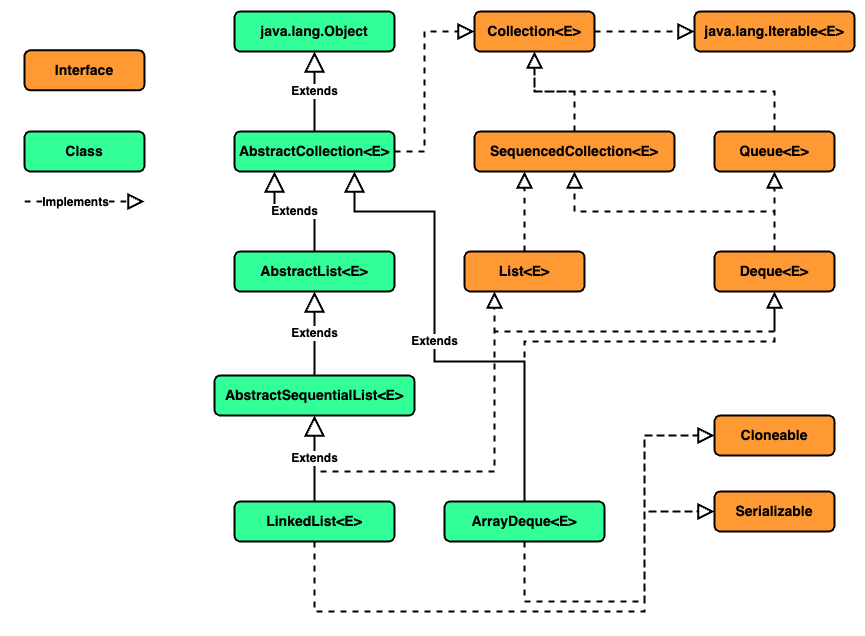

The diagram above was exported from draw.io. Its source (the exported page's mxGraphModel, read from the mxfile embedded in the PNG):
<mxGraphModel dx="978" dy="743" grid="1" gridSize="10" guides="1" tooltips="1" connect="1" arrows="1" fold="1" page="1" pageScale="1" pageWidth="1169" pageHeight="827" background="#ffffff" math="0" shadow="0">
  <root>
    <mxCell id="0" />
    <mxCell id="1" parent="0" />
    <mxCell id="vG5Uk3kHyafkZt5a3RBJ-33" value="&lt;b&gt;&lt;font style=&quot;font-size: 14px;&quot;&gt;Collection&amp;lt;E&amp;gt;&lt;/font&gt;&lt;/b&gt;" style="rounded=1;whiteSpace=wrap;html=1;strokeWidth=2;fillColor=#FF9933;" parent="1" vertex="1">
      <mxGeometry x="560" y="90" width="120" height="40" as="geometry" />
    </mxCell>
    <mxCell id="vG5Uk3kHyafkZt5a3RBJ-60" value="&lt;b&gt;&lt;font style=&quot;font-size: 14px;&quot;&gt;Interface&lt;/font&gt;&lt;/b&gt;" style="rounded=1;whiteSpace=wrap;html=1;strokeWidth=2;fillColor=#FF9933;" parent="1" vertex="1">
      <mxGeometry x="110" y="128.82" width="120" height="40" as="geometry" />
    </mxCell>
    <mxCell id="vG5Uk3kHyafkZt5a3RBJ-61" value="&lt;b&gt;&lt;font style=&quot;font-size: 14px;&quot;&gt;Class&lt;/font&gt;&lt;/b&gt;" style="rounded=1;whiteSpace=wrap;html=1;strokeWidth=2;fillColor=#33FF99;" parent="1" vertex="1">
      <mxGeometry x="110" y="210" width="120" height="40" as="geometry" />
    </mxCell>
    <mxCell id="vG5Uk3kHyafkZt5a3RBJ-62" value="" style="endArrow=block;dashed=1;endFill=0;endSize=12;html=1;rounded=0;elbow=vertical;strokeWidth=2;fontStyle=0;" parent="1" edge="1">
      <mxGeometry width="160" relative="1" as="geometry">
        <mxPoint x="110" y="280" as="sourcePoint" />
        <mxPoint x="230" y="280" as="targetPoint" />
      </mxGeometry>
    </mxCell>
    <mxCell id="vG5Uk3kHyafkZt5a3RBJ-63" value="Implements" style="edgeLabel;html=1;align=center;verticalAlign=middle;resizable=0;points=[];fontStyle=1;fontSize=12;" parent="vG5Uk3kHyafkZt5a3RBJ-62" vertex="1" connectable="0">
      <mxGeometry relative="1" as="geometry">
        <mxPoint x="-10" as="offset" />
      </mxGeometry>
    </mxCell>
    <mxCell id="vG5Uk3kHyafkZt5a3RBJ-64" value="&lt;b&gt;&lt;font style=&quot;font-size: 14px;&quot;&gt;java.lang.Object&lt;/font&gt;&lt;/b&gt;" style="rounded=1;whiteSpace=wrap;html=1;strokeWidth=2;fillColor=#33FF99;" parent="1" vertex="1">
      <mxGeometry x="320" y="90" width="160" height="40" as="geometry" />
    </mxCell>
    <mxCell id="vG5Uk3kHyafkZt5a3RBJ-65" value="&lt;b&gt;&lt;font style=&quot;font-size: 14px;&quot;&gt;AbstractCollection&amp;lt;E&amp;gt;&lt;/font&gt;&lt;/b&gt;" style="rounded=1;whiteSpace=wrap;html=1;strokeWidth=2;fillColor=#33FF99;" parent="1" vertex="1">
      <mxGeometry x="320" y="210" width="160" height="40" as="geometry" />
    </mxCell>
    <mxCell id="vG5Uk3kHyafkZt5a3RBJ-66" value="&lt;b&gt;&lt;font style=&quot;font-size: 14px;&quot;&gt;java.lang.Iterable&amp;lt;E&amp;gt;&lt;/font&gt;&lt;/b&gt;" style="rounded=1;whiteSpace=wrap;html=1;strokeWidth=2;fillColor=#FF9933;" parent="1" vertex="1">
      <mxGeometry x="780" y="90" width="160" height="40" as="geometry" />
    </mxCell>
    <mxCell id="vG5Uk3kHyafkZt5a3RBJ-67" value="Extends" style="endArrow=block;endSize=16;endFill=0;html=1;rounded=0;fontStyle=1;fontSize=12;strokeWidth=2;" parent="1" source="vG5Uk3kHyafkZt5a3RBJ-65" target="vG5Uk3kHyafkZt5a3RBJ-64" edge="1">
      <mxGeometry width="160" relative="1" as="geometry">
        <mxPoint x="520" y="350" as="sourcePoint" />
        <mxPoint x="680" y="350" as="targetPoint" />
        <mxPoint as="offset" />
      </mxGeometry>
    </mxCell>
    <mxCell id="vG5Uk3kHyafkZt5a3RBJ-69" value="" style="endArrow=block;dashed=1;endFill=0;endSize=12;html=1;rounded=0;edgeStyle=elbowEdgeStyle;strokeWidth=2;" parent="1" source="vG5Uk3kHyafkZt5a3RBJ-33" target="vG5Uk3kHyafkZt5a3RBJ-66" edge="1">
      <mxGeometry width="160" relative="1" as="geometry">
        <mxPoint x="520" y="350" as="sourcePoint" />
        <mxPoint x="680" y="350" as="targetPoint" />
      </mxGeometry>
    </mxCell>
    <mxCell id="vG5Uk3kHyafkZt5a3RBJ-70" value="" style="endArrow=block;dashed=1;endFill=0;endSize=12;html=1;rounded=0;edgeStyle=elbowEdgeStyle;strokeWidth=2;" parent="1" source="vG5Uk3kHyafkZt5a3RBJ-65" target="vG5Uk3kHyafkZt5a3RBJ-33" edge="1">
      <mxGeometry width="160" relative="1" as="geometry">
        <mxPoint x="490" y="240" as="sourcePoint" />
        <mxPoint x="570" y="120" as="targetPoint" />
        <Array as="points">
          <mxPoint x="510" y="170" />
        </Array>
      </mxGeometry>
    </mxCell>
    <mxCell id="vG5Uk3kHyafkZt5a3RBJ-71" value="&lt;b&gt;&lt;font style=&quot;font-size: 14px;&quot;&gt;AbstractList&amp;lt;E&amp;gt;&lt;/font&gt;&lt;/b&gt;" style="rounded=1;whiteSpace=wrap;html=1;strokeWidth=2;fillColor=#33FF99;" parent="1" vertex="1">
      <mxGeometry x="320" y="330" width="160" height="40" as="geometry" />
    </mxCell>
    <mxCell id="vG5Uk3kHyafkZt5a3RBJ-72" value="Extends" style="endArrow=block;endSize=16;endFill=0;html=1;rounded=0;fontStyle=1;fontSize=12;strokeWidth=2;edgeStyle=orthogonalEdgeStyle;elbow=vertical;entryX=0.25;entryY=1;entryDx=0;entryDy=0;" parent="1" source="vG5Uk3kHyafkZt5a3RBJ-71" target="vG5Uk3kHyafkZt5a3RBJ-65" edge="1">
      <mxGeometry width="160" relative="1" as="geometry">
        <mxPoint x="410" y="220" as="sourcePoint" />
        <mxPoint x="410" y="140" as="targetPoint" />
      </mxGeometry>
    </mxCell>
    <mxCell id="vG5Uk3kHyafkZt5a3RBJ-73" value="&lt;b&gt;&lt;font style=&quot;font-size: 14px;&quot;&gt;List&amp;lt;E&amp;gt;&lt;/font&gt;&lt;/b&gt;" style="rounded=1;whiteSpace=wrap;html=1;strokeWidth=2;fillColor=#FF9933;" parent="1" vertex="1">
      <mxGeometry x="550" y="330" width="120" height="40" as="geometry" />
    </mxCell>
    <mxCell id="vG5Uk3kHyafkZt5a3RBJ-74" value="&lt;b&gt;&lt;font style=&quot;font-size: 14px;&quot;&gt;SequencedCollection&amp;lt;E&amp;gt;&lt;/font&gt;&lt;/b&gt;" style="rounded=1;whiteSpace=wrap;html=1;strokeWidth=2;fillColor=#FF9933;" parent="1" vertex="1">
      <mxGeometry x="560" y="210" width="200" height="40" as="geometry" />
    </mxCell>
    <mxCell id="vG5Uk3kHyafkZt5a3RBJ-77" value="" style="endArrow=block;dashed=1;endFill=0;endSize=12;html=1;rounded=0;edgeStyle=elbowEdgeStyle;elbow=vertical;strokeWidth=2;" parent="1" source="vG5Uk3kHyafkZt5a3RBJ-74" target="vG5Uk3kHyafkZt5a3RBJ-33" edge="1">
      <mxGeometry width="160" relative="1" as="geometry">
        <mxPoint x="700" y="130" as="sourcePoint" />
        <mxPoint x="780" y="130" as="targetPoint" />
      </mxGeometry>
    </mxCell>
    <mxCell id="6AbH5QMdbjOiKIFWAVAC-1" value="&lt;b&gt;&lt;font style=&quot;font-size: 14px;&quot;&gt;Deque&amp;lt;E&amp;gt;&lt;/font&gt;&lt;/b&gt;" style="rounded=1;whiteSpace=wrap;html=1;strokeWidth=2;fillColor=#FF9933;" parent="1" vertex="1">
      <mxGeometry x="800" y="330" width="120" height="40" as="geometry" />
    </mxCell>
    <mxCell id="6AbH5QMdbjOiKIFWAVAC-2" value="&lt;b&gt;&lt;font style=&quot;font-size: 14px;&quot;&gt;Queue&amp;lt;E&amp;gt;&lt;/font&gt;&lt;/b&gt;" style="rounded=1;whiteSpace=wrap;html=1;strokeWidth=2;fillColor=#FF9933;" parent="1" vertex="1">
      <mxGeometry x="800" y="210" width="120" height="40" as="geometry" />
    </mxCell>
    <mxCell id="6AbH5QMdbjOiKIFWAVAC-3" value="&lt;b&gt;&lt;font style=&quot;font-size: 14px;&quot;&gt;AbstractSequentialList&amp;lt;E&amp;gt;&lt;/font&gt;&lt;/b&gt;" style="rounded=1;whiteSpace=wrap;html=1;strokeWidth=2;fillColor=#33FF99;" parent="1" vertex="1">
      <mxGeometry x="300" y="454" width="200" height="40" as="geometry" />
    </mxCell>
    <mxCell id="6AbH5QMdbjOiKIFWAVAC-4" value="Extends" style="endArrow=block;endSize=16;endFill=0;html=1;rounded=0;fontStyle=1;fontSize=12;strokeWidth=2;" parent="1" source="6AbH5QMdbjOiKIFWAVAC-3" target="vG5Uk3kHyafkZt5a3RBJ-71" edge="1">
      <mxGeometry width="160" relative="1" as="geometry">
        <mxPoint x="410" y="340" as="sourcePoint" />
        <mxPoint x="410" y="260" as="targetPoint" />
      </mxGeometry>
    </mxCell>
    <mxCell id="6AbH5QMdbjOiKIFWAVAC-5" value="&lt;b&gt;&lt;font style=&quot;font-size: 14px;&quot;&gt;LinkedList&amp;lt;E&amp;gt;&lt;/font&gt;&lt;/b&gt;" style="rounded=1;whiteSpace=wrap;html=1;strokeWidth=2;fillColor=#33FF99;" parent="1" vertex="1">
      <mxGeometry x="320" y="580" width="160" height="40" as="geometry" />
    </mxCell>
    <mxCell id="6AbH5QMdbjOiKIFWAVAC-6" value="Extends" style="endArrow=block;endSize=16;endFill=0;html=1;rounded=0;fontStyle=1;fontSize=12;strokeWidth=2;" parent="1" source="6AbH5QMdbjOiKIFWAVAC-5" target="6AbH5QMdbjOiKIFWAVAC-3" edge="1">
      <mxGeometry width="160" relative="1" as="geometry">
        <mxPoint x="410" y="464" as="sourcePoint" />
        <mxPoint x="410" y="380" as="targetPoint" />
      </mxGeometry>
    </mxCell>
    <mxCell id="6AbH5QMdbjOiKIFWAVAC-7" value="" style="endArrow=block;dashed=1;endFill=0;endSize=12;html=1;rounded=0;elbow=vertical;strokeWidth=2;edgeStyle=orthogonalEdgeStyle;entryX=0.25;entryY=1;entryDx=0;entryDy=0;" parent="1" source="vG5Uk3kHyafkZt5a3RBJ-73" target="vG5Uk3kHyafkZt5a3RBJ-74" edge="1">
      <mxGeometry width="160" relative="1" as="geometry">
        <mxPoint x="730" y="220" as="sourcePoint" />
        <mxPoint x="630" y="140" as="targetPoint" />
      </mxGeometry>
    </mxCell>
    <mxCell id="6AbH5QMdbjOiKIFWAVAC-11" value="" style="endArrow=block;dashed=1;endFill=0;endSize=12;html=1;rounded=0;edgeStyle=elbowEdgeStyle;elbow=vertical;strokeWidth=2;" parent="1" source="6AbH5QMdbjOiKIFWAVAC-1" target="6AbH5QMdbjOiKIFWAVAC-2" edge="1">
      <mxGeometry width="160" relative="1" as="geometry">
        <mxPoint x="970" y="360" as="sourcePoint" />
        <mxPoint x="730" y="260" as="targetPoint" />
      </mxGeometry>
    </mxCell>
    <mxCell id="6AbH5QMdbjOiKIFWAVAC-12" value="" style="endArrow=block;dashed=1;endFill=0;endSize=12;html=1;rounded=0;edgeStyle=elbowEdgeStyle;elbow=vertical;strokeWidth=2;" parent="1" source="6AbH5QMdbjOiKIFWAVAC-2" target="vG5Uk3kHyafkZt5a3RBJ-33" edge="1">
      <mxGeometry width="160" relative="1" as="geometry">
        <mxPoint x="870" y="340" as="sourcePoint" />
        <mxPoint x="870" y="260" as="targetPoint" />
      </mxGeometry>
    </mxCell>
    <mxCell id="6AbH5QMdbjOiKIFWAVAC-13" value="" style="endArrow=block;dashed=1;endFill=0;endSize=12;html=1;rounded=0;edgeStyle=elbowEdgeStyle;elbow=vertical;strokeWidth=2;" parent="1" source="6AbH5QMdbjOiKIFWAVAC-1" target="vG5Uk3kHyafkZt5a3RBJ-74" edge="1">
      <mxGeometry width="160" relative="1" as="geometry">
        <mxPoint x="870" y="340" as="sourcePoint" />
        <mxPoint x="870" y="260" as="targetPoint" />
      </mxGeometry>
    </mxCell>
    <mxCell id="6AbH5QMdbjOiKIFWAVAC-15" value="&lt;b&gt;&lt;font style=&quot;font-size: 14px;&quot;&gt;Cloneable&lt;/font&gt;&lt;/b&gt;" style="rounded=1;whiteSpace=wrap;html=1;strokeWidth=2;fillColor=#FF9933;" parent="1" vertex="1">
      <mxGeometry x="800" y="494" width="120" height="40" as="geometry" />
    </mxCell>
    <mxCell id="6AbH5QMdbjOiKIFWAVAC-16" value="&lt;b&gt;&lt;font style=&quot;font-size: 14px;&quot;&gt;Serializable&lt;/font&gt;&lt;/b&gt;" style="rounded=1;whiteSpace=wrap;html=1;strokeWidth=2;fillColor=#FF9933;" parent="1" vertex="1">
      <mxGeometry x="800" y="570" width="120" height="40" as="geometry" />
    </mxCell>
    <mxCell id="8cOK3d0oS6HfQqWCTUTP-4" value="&lt;b&gt;&lt;font style=&quot;font-size: 14px;&quot;&gt;ArrayDeque&amp;lt;E&amp;gt;&lt;/font&gt;&lt;/b&gt;" style="rounded=1;whiteSpace=wrap;html=1;strokeWidth=2;fillColor=#33FF99;" vertex="1" parent="1">
      <mxGeometry x="530" y="580" width="160" height="40" as="geometry" />
    </mxCell>
    <mxCell id="8cOK3d0oS6HfQqWCTUTP-6" value="Extends" style="endArrow=block;endSize=16;endFill=0;html=1;rounded=0;fontStyle=1;fontSize=12;strokeWidth=2;edgeStyle=orthogonalEdgeStyle;elbow=vertical;entryX=0.75;entryY=1;entryDx=0;entryDy=0;" edge="1" parent="1" source="8cOK3d0oS6HfQqWCTUTP-4" target="vG5Uk3kHyafkZt5a3RBJ-65">
      <mxGeometry width="160" relative="1" as="geometry">
        <mxPoint x="410" y="340" as="sourcePoint" />
        <mxPoint x="370" y="260" as="targetPoint" />
        <Array as="points">
          <mxPoint x="610" y="440" />
          <mxPoint x="520" y="440" />
          <mxPoint x="520" y="290" />
          <mxPoint x="440" y="290" />
        </Array>
      </mxGeometry>
    </mxCell>
    <mxCell id="8cOK3d0oS6HfQqWCTUTP-8" value="" style="endArrow=block;dashed=1;endFill=0;endSize=12;html=1;rounded=0;edgeStyle=orthogonalEdgeStyle;elbow=vertical;strokeWidth=2;" edge="1" parent="1" source="8cOK3d0oS6HfQqWCTUTP-4" target="6AbH5QMdbjOiKIFWAVAC-16">
      <mxGeometry width="160" relative="1" as="geometry">
        <mxPoint x="620" y="590" as="sourcePoint" />
        <mxPoint x="870" y="380" as="targetPoint" />
        <Array as="points">
          <mxPoint x="610" y="680" />
          <mxPoint x="730" y="680" />
          <mxPoint x="730" y="590" />
        </Array>
      </mxGeometry>
    </mxCell>
    <mxCell id="8cOK3d0oS6HfQqWCTUTP-9" value="" style="endArrow=block;dashed=1;endFill=0;endSize=12;html=1;rounded=0;edgeStyle=orthogonalEdgeStyle;elbow=vertical;strokeWidth=2;" edge="1" parent="1" source="8cOK3d0oS6HfQqWCTUTP-4" target="6AbH5QMdbjOiKIFWAVAC-15">
      <mxGeometry width="160" relative="1" as="geometry">
        <mxPoint x="620" y="630" as="sourcePoint" />
        <mxPoint x="810" y="600" as="targetPoint" />
        <Array as="points">
          <mxPoint x="610" y="680" />
          <mxPoint x="730" y="680" />
          <mxPoint x="730" y="514" />
        </Array>
      </mxGeometry>
    </mxCell>
    <mxCell id="8cOK3d0oS6HfQqWCTUTP-10" value="" style="endArrow=block;dashed=1;endFill=0;endSize=12;html=1;rounded=0;edgeStyle=orthogonalEdgeStyle;elbow=vertical;strokeWidth=2;" edge="1" parent="1" source="6AbH5QMdbjOiKIFWAVAC-5" target="6AbH5QMdbjOiKIFWAVAC-15">
      <mxGeometry width="160" relative="1" as="geometry">
        <mxPoint x="620" y="630" as="sourcePoint" />
        <mxPoint x="810" y="524" as="targetPoint" />
        <Array as="points">
          <mxPoint x="400" y="690" />
          <mxPoint x="730" y="690" />
          <mxPoint x="730" y="514" />
        </Array>
      </mxGeometry>
    </mxCell>
    <mxCell id="8cOK3d0oS6HfQqWCTUTP-11" value="" style="endArrow=block;dashed=1;endFill=0;endSize=12;html=1;rounded=0;edgeStyle=orthogonalEdgeStyle;elbow=vertical;strokeWidth=2;" edge="1" parent="1" source="6AbH5QMdbjOiKIFWAVAC-5" target="6AbH5QMdbjOiKIFWAVAC-16">
      <mxGeometry width="160" relative="1" as="geometry">
        <mxPoint x="410" y="630" as="sourcePoint" />
        <mxPoint x="810" y="524" as="targetPoint" />
        <Array as="points">
          <mxPoint x="400" y="690" />
          <mxPoint x="730" y="690" />
          <mxPoint x="730" y="590" />
        </Array>
      </mxGeometry>
    </mxCell>
    <mxCell id="8cOK3d0oS6HfQqWCTUTP-12" value="" style="endArrow=block;dashed=1;endFill=0;endSize=12;html=1;rounded=0;edgeStyle=elbowEdgeStyle;elbow=vertical;strokeWidth=2;entryX=0.25;entryY=1;entryDx=0;entryDy=0;" edge="1" parent="1" source="6AbH5QMdbjOiKIFWAVAC-5" target="vG5Uk3kHyafkZt5a3RBJ-73">
      <mxGeometry width="160" relative="1" as="geometry">
        <mxPoint x="620" y="590" as="sourcePoint" />
        <mxPoint x="870" y="380" as="targetPoint" />
        <Array as="points">
          <mxPoint x="490" y="550" />
        </Array>
      </mxGeometry>
    </mxCell>
    <mxCell id="8cOK3d0oS6HfQqWCTUTP-13" value="" style="endArrow=block;dashed=1;endFill=0;endSize=12;html=1;rounded=0;edgeStyle=orthogonalEdgeStyle;elbow=vertical;strokeWidth=2;" edge="1" parent="1" source="6AbH5QMdbjOiKIFWAVAC-5" target="6AbH5QMdbjOiKIFWAVAC-1">
      <mxGeometry width="160" relative="1" as="geometry">
        <mxPoint x="410" y="590" as="sourcePoint" />
        <mxPoint x="590" y="380" as="targetPoint" />
        <Array as="points">
          <mxPoint x="400" y="550" />
          <mxPoint x="580" y="550" />
          <mxPoint x="580" y="410" />
          <mxPoint x="860" y="410" />
        </Array>
      </mxGeometry>
    </mxCell>
    <mxCell id="8cOK3d0oS6HfQqWCTUTP-14" value="" style="endArrow=block;dashed=1;endFill=0;endSize=12;html=1;rounded=0;edgeStyle=orthogonalEdgeStyle;elbow=vertical;strokeWidth=2;" edge="1" parent="1" source="8cOK3d0oS6HfQqWCTUTP-4" target="6AbH5QMdbjOiKIFWAVAC-1">
      <mxGeometry width="160" relative="1" as="geometry">
        <mxPoint x="870" y="340" as="sourcePoint" />
        <mxPoint x="670" y="260" as="targetPoint" />
        <Array as="points">
          <mxPoint x="610" y="420" />
          <mxPoint x="860" y="420" />
        </Array>
      </mxGeometry>
    </mxCell>
  </root>
</mxGraphModel>